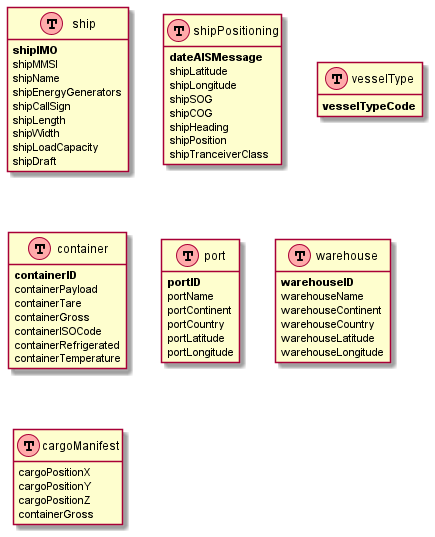

The diagram above was rendered by PlantUML. Its source (embedded in the PNG):
@startuml
' uncomment the line below if you're using computer with a retina display
' skinparam dpi 300
!define Table(name,desc) class name as "desc" << (T,#FFAAAA) >>
' we use bold for primary key
' green color for unique
' and underscore for not_null
!define primary_key(x) <b>x</b>
!define unique(x) <color:green>x</color>
!define not_null(x) <u>x</u>
' other tags available:
' <i></i>
' <back:COLOR></color>, where color is a color name or html color code
' (#FFAACC)
' see: http://plantuml.com/classes.html#More
hide methods
hide stereotypes

' entities
' Table(user, "user\n(User in our system)") {
'     primary_key(id) INTEGER
'     not_null(unique(username)) VARCHAR[32]
'     not_null(password) VARCHAR[64]
' }
' 
' Table(session, "session\n(session for user)") {
'     primary_key(id) INTEGER
'     not_null(user_id) INTEGER
'     not_null(unique(session_id)) VARCHAR[64]
' }
' 
' Table(user_profile, "user_profile\n(Some info of user)") {
'     primary_key(user_id) INTEGER
'     age SMALLINT
'     gender SMALLINT
'     birthday DATETIME
' }
' 
' Table(group, "group\n(group of users)") {
'     primary_key(id) INTEGER
'     not_null(name) VARCHAR[32]
' }
' 
' Table(user_group, "user_group\n(relationship of user and group)") {
'     primary_key(user_id) INTEGER
'     primary_key(group_id) INTEGER
'     joined_at DATETIME
' }

Table(ship, "ship") {
    primary_key(shipIMO)
    shipMMSI
    shipName
    shipEnergyGenerators
    shipCallSign
    shipLength
    shipWidth
    shipLoadCapacity
    shipDraft
}

Table(shipPositioning, "shipPositioning") {
    primary_key(dateAISMessage)
    shipLatitude
    shipLongitude
    shipSOG
    shipCOG
    shipHeading
    shipPosition
    shipTranceiverClass
}

Table(vesselType, "vesselType") {
    primary_key(vesselTypeCode)
}

Table(container, "container") {
    primary_key(containerID)
    containerPayload
    containerTare
    containerGross
    containerISOCode
    containerRefrigerated
    containerTemperature
}

Table(port, "port") {
    primary_key(portID)
    portName
    portContinent
    portCountry
    portLatitude
    portLongitude
}

Table(warehouse, "warehouse") {
    primary_key(warehouseID)
    warehouseName
    warehouseContinent
    warehouseCountry
    warehouseLatitude
    warehouseLongitude
}

Table(cargoManifest, "cargoManifest") {
    cargoPositionX
    cargoPositionY
    cargoPositionZ
    containerGross
}

' relationships
' one-to-one relationship
' user -- user_profile : "A user only \nhas one profile"
' one to may relationship
' user --> session : "A user may have\n many sessions"
' many to many relationship
' Add mark if you like
' user "1" --> "*" user_group : "A user may be \nin many groups"
' group "1" --> "0..N" user_group : "A group may \ncontain many users"

@enduml